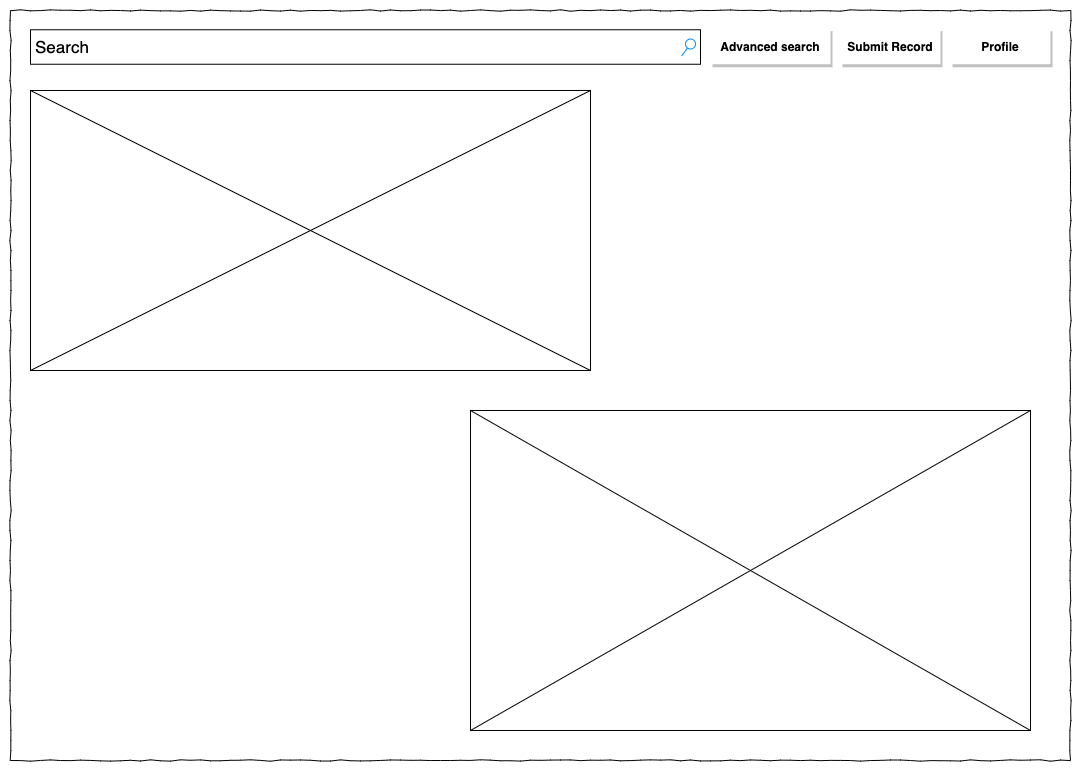

The diagram above was exported from draw.io. Its source (the exported page's mxGraphModel, read from the mxfile embedded in the PNG):
<mxGraphModel dx="1426" dy="905" grid="1" gridSize="10" guides="1" tooltips="1" connect="1" arrows="1" fold="1" page="1" pageScale="1" pageWidth="1169" pageHeight="1654" math="0" shadow="0">
  <root>
    <mxCell id="8BMAEtw3pN_A3nECkk9r-0" />
    <mxCell id="8BMAEtw3pN_A3nECkk9r-1" parent="8BMAEtw3pN_A3nECkk9r-0" />
    <mxCell id="8BMAEtw3pN_A3nECkk9r-2" value="" style="whiteSpace=wrap;html=1;rounded=0;shadow=0;labelBackgroundColor=none;strokeWidth=1;fillColor=none;fontFamily=Verdana;fontSize=12;align=center;comic=1;" vertex="1" parent="8BMAEtw3pN_A3nECkk9r-1">
      <mxGeometry x="20" y="80" width="1060" height="750" as="geometry" />
    </mxCell>
    <mxCell id="8BMAEtw3pN_A3nECkk9r-3" value="Search" style="strokeWidth=1;shadow=0;dashed=0;align=center;html=1;shape=mxgraph.mockup.forms.searchBox;mainText=;strokeColor2=#008cff;fontSize=17;align=left;spacingLeft=3;rounded=0;" vertex="1" parent="8BMAEtw3pN_A3nECkk9r-1">
      <mxGeometry x="40" y="99.25" width="670" height="34.5" as="geometry" />
    </mxCell>
    <mxCell id="8BMAEtw3pN_A3nECkk9r-5" value="Profile" style="dashed=0;align=center;fontSize=12;shape=rect;strokeColor=none;fontStyle=1;shadow=1;rounded=0;" vertex="1" parent="8BMAEtw3pN_A3nECkk9r-1">
      <mxGeometry x="960" y="97.75" width="100" height="36" as="geometry" />
    </mxCell>
    <mxCell id="8BMAEtw3pN_A3nECkk9r-6" value="" style="verticalLabelPosition=bottom;shadow=0;dashed=0;align=center;html=1;verticalAlign=top;strokeWidth=1;shape=mxgraph.mockup.graphics.simpleIcon;rounded=0;" vertex="1" parent="8BMAEtw3pN_A3nECkk9r-1">
      <mxGeometry x="40" y="160" width="560" height="280" as="geometry" />
    </mxCell>
    <mxCell id="8BMAEtw3pN_A3nECkk9r-7" value="" style="verticalLabelPosition=bottom;shadow=0;dashed=0;align=center;html=1;verticalAlign=top;strokeWidth=1;shape=mxgraph.mockup.graphics.simpleIcon;rounded=0;" vertex="1" parent="8BMAEtw3pN_A3nECkk9r-1">
      <mxGeometry x="480" y="480" width="560" height="320" as="geometry" />
    </mxCell>
    <mxCell id="7dnc77YzfB3__VuO5eue-0" value="Advanced search" style="dashed=0;align=center;fontSize=12;shape=rect;strokeColor=none;fontStyle=1;shadow=1;rounded=0;" vertex="1" parent="8BMAEtw3pN_A3nECkk9r-1">
      <mxGeometry x="720" y="97.75" width="120" height="36" as="geometry" />
    </mxCell>
    <mxCell id="48-esBtw89w4Eq-qGCJ8-0" value="Submit Record" style="dashed=0;align=center;fontSize=12;shape=rect;strokeColor=none;fontStyle=1;shadow=1;rounded=0;" vertex="1" parent="8BMAEtw3pN_A3nECkk9r-1">
      <mxGeometry x="850" y="97.75" width="100" height="36" as="geometry" />
    </mxCell>
  </root>
</mxGraphModel>